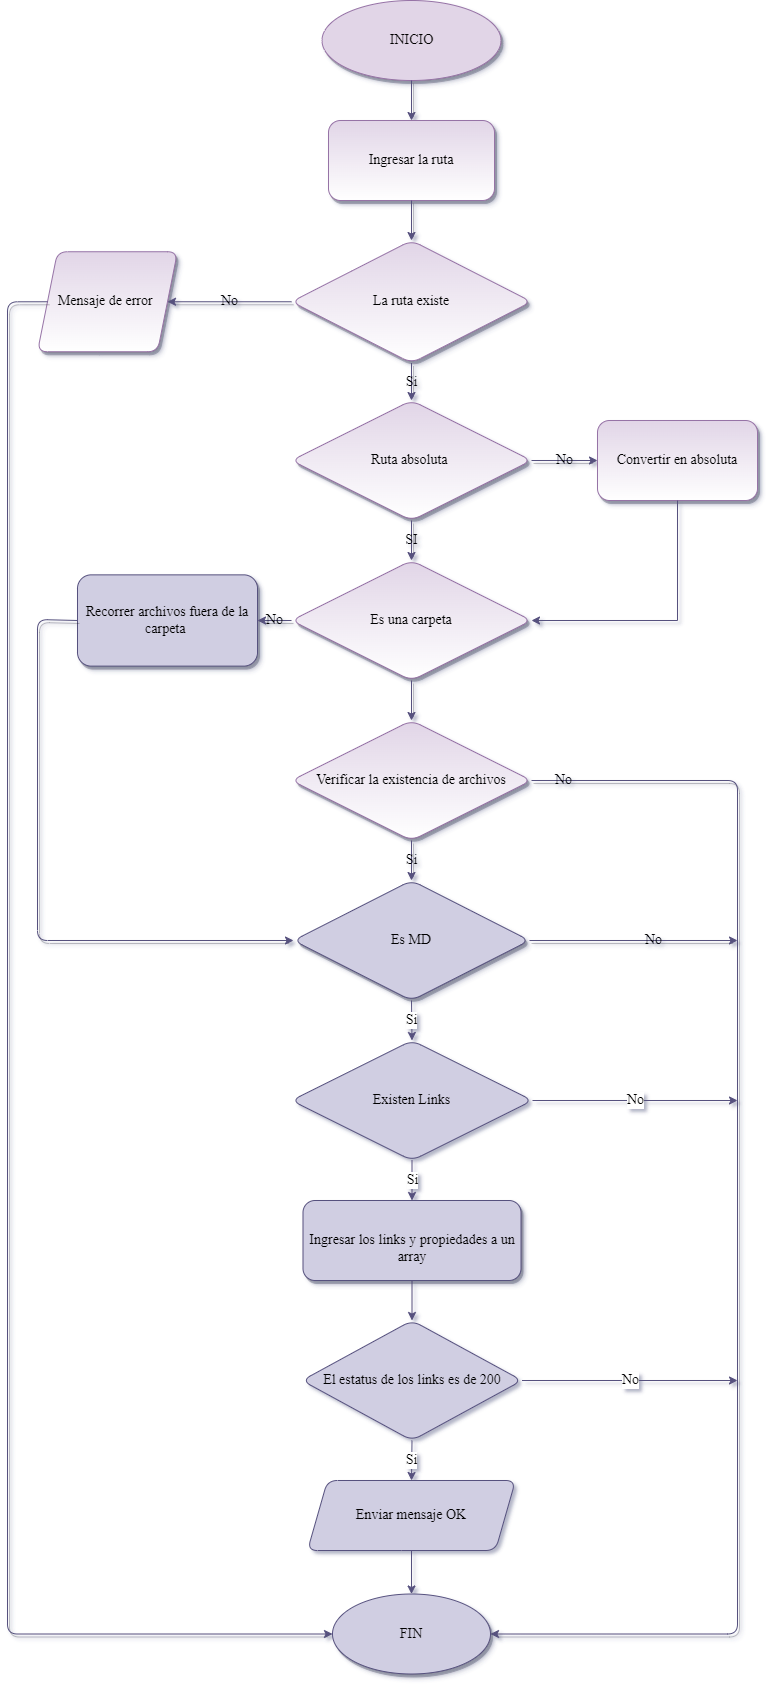

The diagram above was exported from draw.io. Its source (the exported page's mxGraphModel, read from the mxfile embedded in the PNG):
<mxGraphModel dx="1278" dy="539" grid="1" gridSize="10" guides="1" tooltips="1" connect="1" arrows="1" fold="1" page="1" pageScale="1" pageWidth="827" pageHeight="1169" background="#ffffff" math="0" shadow="1">
  <root>
    <object label="" id="0">
      <mxCell />
    </object>
    <mxCell id="1" parent="0" />
    <object label="Es MD" placeholders="1" id="97qg1cjSPydLDLODRNo5-39">
      <mxCell style="rhombus;rounded=1;sketch=0;fontFamily=Times New Roman;fontSize=14;strokeColor=#56517e;fillColor=#d0cee2;html=1;labelBorderColor=none;labelBackgroundColor=none;align=center;shadow=1;connectable=1;allowArrows=1;deletable=1;cloneable=0;rotatable=0;enumerate=0;flipV=0;resizable=0;fixDash=1;metaEdit=1;backgroundOutline=1;whiteSpace=wrap;comic=0;flipH=1;movable=1;endArrow=classic;pointerEvents=0;expand=0;recursiveResize=0;snapToPoint=1;autosize=1;" parent="1" vertex="1">
        <mxGeometry x="296" y="960" width="236" height="120" as="geometry" />
      </mxCell>
    </object>
    <mxCell id="97qg1cjSPydLDLODRNo5-5" value="Ingresar la ruta" style="rounded=1;fontFamily=Times New Roman;fontSize=14;fillColor=#e1d5e7;strokeColor=#9673a6;shadow=1;sketch=0;snapToPoint=1;fixDash=1;metaEdit=1;backgroundOutline=1;enumerate=0;align=center;html=1;labelBorderColor=none;labelBackgroundColor=none;deletable=1;editable=0;connectable=1;allowArrows=1;cloneable=0;rotatable=0;resizable=0;whiteSpace=wrap;comic=0;movable=1;endArrow=classic;gradientColor=#ffffff;pointerEvents=0;expand=0;" parent="1" vertex="1">
      <mxGeometry x="331" y="200" width="166" height="80" as="geometry" />
    </mxCell>
    <mxCell id="97qg1cjSPydLDLODRNo5-10" value="La ruta existe" style="rhombus;fontFamily=Times New Roman;fontSize=14;fillColor=#e1d5e7;strokeColor=#9673a6;shadow=1;sketch=0;snapToPoint=1;fixDash=1;metaEdit=1;backgroundOutline=1;enumerate=0;rounded=1;align=center;html=1;labelBorderColor=none;labelBackgroundColor=none;deletable=1;editable=0;connectable=1;allowArrows=1;cloneable=0;rotatable=0;resizable=0;whiteSpace=wrap;comic=0;movable=1;endArrow=classic;gradientColor=#ffffff;pointerEvents=0;expand=0;" parent="1" vertex="1">
      <mxGeometry x="294" y="320" width="240" height="122.5" as="geometry" />
    </mxCell>
    <mxCell id="97qg1cjSPydLDLODRNo5-14" value="Mensaje de error&amp;nbsp;" style="shape=parallelogram;perimeter=parallelogramPerimeter;fixedSize=1;fontFamily=Times New Roman;fontSize=14;fillColor=#e1d5e7;strokeColor=#9673a6;shadow=1;sketch=0;snapToPoint=1;fixDash=1;metaEdit=1;backgroundOutline=1;enumerate=0;rounded=1;align=center;html=1;labelBorderColor=none;labelBackgroundColor=none;deletable=1;editable=0;connectable=1;allowArrows=1;cloneable=0;rotatable=0;resizable=0;whiteSpace=wrap;comic=0;movable=1;endArrow=classic;gradientColor=#ffffff;pointerEvents=0;expand=0;" parent="1" vertex="1">
      <mxGeometry x="40" y="331.25" width="140" height="100" as="geometry" />
    </mxCell>
    <mxCell id="97qg1cjSPydLDLODRNo5-19" value="Ruta absoluta&amp;nbsp;" style="rhombus;fontFamily=Times New Roman;fontSize=14;fillColor=#e1d5e7;strokeColor=#9673a6;shadow=1;sketch=0;snapToPoint=1;fixDash=1;metaEdit=1;backgroundOutline=1;enumerate=0;rounded=1;align=center;html=1;labelBorderColor=none;labelBackgroundColor=none;deletable=1;editable=0;connectable=1;allowArrows=1;cloneable=0;rotatable=0;resizable=0;whiteSpace=wrap;comic=0;movable=1;endArrow=classic;gradientColor=#ffffff;pointerEvents=0;expand=0;" parent="1" vertex="1">
      <mxGeometry x="294" y="480" width="240" height="120" as="geometry" />
    </mxCell>
    <mxCell id="97qg1cjSPydLDLODRNo5-24" value="Convertir en absoluta" style="rounded=1;fontFamily=Times New Roman;fontSize=14;fillColor=#e1d5e7;strokeColor=#9673a6;shadow=1;sketch=0;snapToPoint=1;fixDash=1;metaEdit=1;backgroundOutline=1;enumerate=0;align=center;html=1;labelBorderColor=none;labelBackgroundColor=none;deletable=1;editable=0;connectable=1;allowArrows=1;cloneable=0;rotatable=0;resizable=0;whiteSpace=wrap;comic=0;movable=1;endArrow=classic;gradientColor=#ffffff;pointerEvents=0;expand=0;" parent="1" vertex="1">
      <mxGeometry x="600" y="500" width="160" height="80" as="geometry" />
    </mxCell>
    <mxCell id="97qg1cjSPydLDLODRNo5-26" value="Es una carpeta" style="rhombus;fontFamily=Times New Roman;fontSize=14;fillColor=#e1d5e7;strokeColor=#9673a6;shadow=1;sketch=0;snapToPoint=1;fixDash=1;metaEdit=1;backgroundOutline=1;enumerate=0;rounded=1;align=center;html=1;labelBorderColor=none;labelBackgroundColor=none;deletable=1;editable=0;connectable=1;allowArrows=1;cloneable=0;rotatable=0;resizable=0;whiteSpace=wrap;comic=0;movable=1;endArrow=classic;gradientColor=#ffffff;pointerEvents=0;expand=0;" parent="1" vertex="1">
      <mxGeometry x="294" y="640" width="240" height="120" as="geometry" />
    </mxCell>
    <mxCell id="97qg1cjSPydLDLODRNo5-36" value="Verificar la existencia de archivos" style="rhombus;fontFamily=Times New Roman;fontSize=14;fillColor=#e1d5e7;strokeColor=#9673a6;rounded=1;align=center;html=1;labelBorderColor=none;labelBackgroundColor=none;deletable=1;editable=0;connectable=1;allowArrows=1;cloneable=0;rotatable=0;enumerate=0;resizable=0;fixDash=1;metaEdit=1;backgroundOutline=1;whiteSpace=wrap;comic=0;movable=1;endArrow=classic;shadow=1;sketch=0;gradientColor=#ffffff;pointerEvents=0;expand=0;snapToPoint=1;" parent="1" vertex="1">
      <mxGeometry x="294" y="800" width="240" height="120" as="geometry" />
    </mxCell>
    <object label="INICIO" id="N-EKHU6DreYXriAcFdyk-1">
      <mxCell style="ellipse;html=1;fillColor=#e1d5e7;strokeColor=#9673a6;shadow=1;sketch=0;snapToPoint=1;fixDash=1;metaEdit=1;backgroundOutline=1;enumerate=0;rounded=1;fontFamily=Times New Roman;fontSize=14;align=center;connectable=1;allowArrows=1;deletable=1;cloneable=0;rotatable=0;flipV=0;resizable=0;labelBackgroundColor=none;labelBorderColor=none;whiteSpace=wrap;comic=0;flipH=1;movable=1;endArrow=classic;pointerEvents=0;expand=0;" parent="1" vertex="1">
        <mxGeometry x="324.5" y="80" width="179" height="80" as="geometry" />
      </mxCell>
    </object>
    <mxCell id="97qg1cjSPydLDLODRNo5-33" value="Recorrer archivos fuera de la carpeta&amp;nbsp;" style="rounded=1;fontFamily=Times New Roman;fontSize=14;fillColor=#d0cee2;strokeColor=#56517e;shadow=1;sketch=0;snapToPoint=1;fixDash=1;metaEdit=1;backgroundOutline=1;enumerate=0;html=1;labelBorderColor=none;labelBackgroundColor=none;align=center;deletable=1;editable=1;connectable=1;allowArrows=1;cloneable=0;rotatable=0;resizable=1;direction=west;movable=1;whiteSpace=wrap;comic=0;flipH=1;flipV=0;endArrow=classic;pointerEvents=0;expand=0;" parent="1" vertex="1">
      <mxGeometry x="80" y="654.37" width="180" height="91.25" as="geometry" />
    </mxCell>
    <mxCell id="97qg1cjSPydLDLODRNo5-54" value="&lt;br style=&quot;font-size: 14px;&quot;&gt;Ingresar los links y propiedades a un array&lt;br style=&quot;font-size: 14px;&quot;&gt;" style="whiteSpace=wrap;html=1;labelBackgroundColor=none;labelBorderColor=none;deletable=1;metaEdit=1;flipH=1;flipV=0;shadow=1;backgroundOutline=1;movable=1;cloneable=1;enumerate=0;comic=0;endArrow=classic;fontSize=14;fontFamily=Times New Roman;rounded=1;strokeColor=#56517e;fillColor=#d0cee2;sketch=0;pointerEvents=0;rotatable=0;resizable=1;recursiveResize=1;expand=1;fixDash=1;snapToPoint=1;autosize=1;" parent="1" vertex="1">
      <mxGeometry x="305.5" y="1280" width="218" height="80" as="geometry" />
    </mxCell>
    <mxCell id="97qg1cjSPydLDLODRNo5-58" value="FIN" style="ellipse;whiteSpace=wrap;html=1;labelBackgroundColor=none;labelBorderColor=none;deletable=1;metaEdit=1;flipH=1;flipV=0;shadow=1;backgroundOutline=1;movable=1;cloneable=0;enumerate=0;comic=0;endArrow=classic;fontSize=14;fontFamily=Times New Roman;rounded=1;strokeColor=#56517e;fillColor=#d0cee2;sketch=0;pointerEvents=0;rotatable=0;resizable=1;expand=1;fixDash=1;snapToPoint=1;autosize=1;" parent="1" vertex="1">
      <mxGeometry x="335" y="1673.5" width="158" height="80" as="geometry" />
    </mxCell>
    <mxCell id="dOlzrQGq2_xj1_DIvMkv-5" value="" style="endArrow=classic;html=1;rounded=1;fontFamily=Times New Roman;fontSize=14;fontColor=default;exitX=0.5;exitY=1;exitDx=0;exitDy=0;entryX=0.5;entryY=0;entryDx=0;entryDy=0;metaEdit=1;fixDash=1;backgroundOutline=1;enumerate=0;comic=0;snapToPoint=1;deletable=1;movable=1;cloneable=0;labelBorderColor=none;fillColor=#d0cee2;strokeColor=#56517e;shadow=1;sketch=0;labelBackgroundColor=none;" parent="1" source="N-EKHU6DreYXriAcFdyk-1" target="97qg1cjSPydLDLODRNo5-5" edge="1">
      <mxGeometry width="50" height="50" relative="1" as="geometry">
        <mxPoint x="380" y="260" as="sourcePoint" />
        <mxPoint x="430" y="210" as="targetPoint" />
      </mxGeometry>
    </mxCell>
    <mxCell id="dOlzrQGq2_xj1_DIvMkv-6" value="" style="endArrow=classic;html=1;rounded=1;fontFamily=Times New Roman;fontSize=14;fontColor=default;entryX=0.5;entryY=0;entryDx=0;entryDy=0;exitX=0.5;exitY=1;exitDx=0;exitDy=0;metaEdit=1;fixDash=1;backgroundOutline=1;enumerate=0;comic=0;snapToPoint=1;deletable=1;movable=1;cloneable=0;labelBorderColor=none;fillColor=#d0cee2;strokeColor=#56517e;shadow=1;sketch=0;labelBackgroundColor=none;" parent="1" source="97qg1cjSPydLDLODRNo5-5" target="97qg1cjSPydLDLODRNo5-10" edge="1">
      <mxGeometry width="50" height="50" relative="1" as="geometry">
        <mxPoint x="380" y="260" as="sourcePoint" />
        <mxPoint x="430" y="210" as="targetPoint" />
      </mxGeometry>
    </mxCell>
    <mxCell id="dOlzrQGq2_xj1_DIvMkv-7" value="Si" style="endArrow=classic;html=1;rounded=1;fontFamily=Times New Roman;fontSize=14;fontColor=default;entryX=0.5;entryY=0;entryDx=0;entryDy=0;exitX=0.5;exitY=1;exitDx=0;exitDy=0;metaEdit=1;fixDash=1;backgroundOutline=1;enumerate=0;comic=0;snapToPoint=1;deletable=1;movable=1;cloneable=0;labelBorderColor=none;fillColor=#d0cee2;strokeColor=#56517e;shadow=1;sketch=0;labelBackgroundColor=none;" parent="1" source="97qg1cjSPydLDLODRNo5-10" target="97qg1cjSPydLDLODRNo5-19" edge="1">
      <mxGeometry width="50" height="50" relative="1" as="geometry">
        <mxPoint x="380" y="410" as="sourcePoint" />
        <mxPoint x="430" y="360" as="targetPoint" />
      </mxGeometry>
    </mxCell>
    <mxCell id="dOlzrQGq2_xj1_DIvMkv-8" value="No" style="endArrow=classic;html=1;rounded=1;fontFamily=Times New Roman;fontSize=14;fontColor=default;entryX=1;entryY=0.5;entryDx=0;entryDy=0;exitX=0;exitY=0.5;exitDx=0;exitDy=0;metaEdit=1;fixDash=1;backgroundOutline=1;enumerate=0;comic=0;snapToPoint=1;deletable=1;movable=1;cloneable=0;labelBorderColor=none;fillColor=#d0cee2;strokeColor=#56517e;shadow=1;sketch=0;labelBackgroundColor=none;" parent="1" source="97qg1cjSPydLDLODRNo5-10" target="97qg1cjSPydLDLODRNo5-14" edge="1">
      <mxGeometry width="50" height="50" relative="1" as="geometry">
        <mxPoint x="380" y="410" as="sourcePoint" />
        <mxPoint x="430" y="360" as="targetPoint" />
      </mxGeometry>
    </mxCell>
    <mxCell id="dOlzrQGq2_xj1_DIvMkv-9" value="No" style="endArrow=classic;html=1;rounded=1;fontFamily=Times New Roman;fontSize=14;fontColor=default;entryX=0;entryY=0.5;entryDx=0;entryDy=0;exitX=1;exitY=0.5;exitDx=0;exitDy=0;metaEdit=1;fixDash=1;backgroundOutline=1;enumerate=0;comic=0;snapToPoint=1;deletable=1;movable=1;cloneable=0;labelBorderColor=none;fillColor=#d0cee2;strokeColor=#56517e;shadow=1;sketch=0;labelBackgroundColor=none;" parent="1" source="97qg1cjSPydLDLODRNo5-19" target="97qg1cjSPydLDLODRNo5-24" edge="1">
      <mxGeometry width="50" height="50" relative="1" as="geometry">
        <mxPoint x="380" y="630" as="sourcePoint" />
        <mxPoint x="430" y="580" as="targetPoint" />
      </mxGeometry>
    </mxCell>
    <mxCell id="dOlzrQGq2_xj1_DIvMkv-10" value="SI" style="endArrow=classic;html=1;rounded=1;fontFamily=Times New Roman;fontSize=14;fontColor=default;entryX=0.5;entryY=0;entryDx=0;entryDy=0;exitX=0.5;exitY=1;exitDx=0;exitDy=0;metaEdit=1;fixDash=1;backgroundOutline=1;enumerate=0;comic=0;snapToPoint=1;deletable=1;movable=1;cloneable=0;labelBorderColor=none;fillColor=#d0cee2;strokeColor=#56517e;shadow=1;sketch=0;labelBackgroundColor=none;" parent="1" source="97qg1cjSPydLDLODRNo5-19" target="97qg1cjSPydLDLODRNo5-26" edge="1">
      <mxGeometry width="50" height="50" relative="1" as="geometry">
        <mxPoint x="380" y="630" as="sourcePoint" />
        <mxPoint x="430" y="580" as="targetPoint" />
      </mxGeometry>
    </mxCell>
    <mxCell id="dOlzrQGq2_xj1_DIvMkv-11" value="No" style="endArrow=classic;html=1;rounded=1;fontFamily=Times New Roman;fontSize=14;fontColor=default;entryX=0;entryY=0.5;entryDx=0;entryDy=0;exitX=0;exitY=0.5;exitDx=0;exitDy=0;metaEdit=1;fixDash=1;backgroundOutline=1;enumerate=0;comic=0;snapToPoint=1;deletable=1;movable=1;cloneable=0;labelBorderColor=none;fillColor=#d0cee2;strokeColor=#56517e;shadow=1;sketch=0;labelBackgroundColor=none;" parent="1" source="97qg1cjSPydLDLODRNo5-26" target="97qg1cjSPydLDLODRNo5-33" edge="1">
      <mxGeometry width="50" height="50" relative="1" as="geometry">
        <mxPoint x="380" y="630" as="sourcePoint" />
        <mxPoint x="430" y="580" as="targetPoint" />
      </mxGeometry>
    </mxCell>
    <mxCell id="dOlzrQGq2_xj1_DIvMkv-12" value="" style="endArrow=classic;html=1;rounded=1;fontFamily=Times New Roman;fontSize=14;fontColor=default;exitX=0.5;exitY=1;exitDx=0;exitDy=0;entryX=0.5;entryY=0;entryDx=0;entryDy=0;metaEdit=1;fixDash=1;backgroundOutline=1;enumerate=0;comic=0;snapToPoint=1;deletable=1;movable=1;cloneable=0;labelBorderColor=none;fillColor=#d0cee2;strokeColor=#56517e;shadow=1;sketch=0;labelBackgroundColor=none;" parent="1" source="97qg1cjSPydLDLODRNo5-26" target="97qg1cjSPydLDLODRNo5-36" edge="1">
      <mxGeometry width="50" height="50" relative="1" as="geometry">
        <mxPoint x="380" y="850" as="sourcePoint" />
        <mxPoint x="430" y="800" as="targetPoint" />
      </mxGeometry>
    </mxCell>
    <mxCell id="dOlzrQGq2_xj1_DIvMkv-13" value="Si" style="endArrow=classic;html=1;rounded=1;fontFamily=Times New Roman;fontSize=14;fontColor=default;entryX=0.5;entryY=0;entryDx=0;entryDy=0;exitX=0.5;exitY=1;exitDx=0;exitDy=0;metaEdit=1;fixDash=1;backgroundOutline=1;enumerate=0;comic=0;snapToPoint=1;deletable=1;movable=1;cloneable=0;labelBorderColor=none;fillColor=#d0cee2;strokeColor=#56517e;shadow=1;sketch=0;labelBackgroundColor=none;" parent="1" source="97qg1cjSPydLDLODRNo5-36" target="97qg1cjSPydLDLODRNo5-39" edge="1">
      <mxGeometry width="50" height="50" relative="1" as="geometry">
        <mxPoint x="380" y="850" as="sourcePoint" />
        <mxPoint x="430" y="800" as="targetPoint" />
      </mxGeometry>
    </mxCell>
    <mxCell id="dOlzrQGq2_xj1_DIvMkv-19" value="" style="endArrow=classic;html=1;rounded=1;fontFamily=Times New Roman;fontSize=14;fontColor=default;exitX=0;exitY=0.5;exitDx=0;exitDy=0;entryX=0;entryY=0.5;entryDx=0;entryDy=0;edgeStyle=orthogonalEdgeStyle;metaEdit=1;fixDash=1;backgroundOutline=1;enumerate=0;comic=0;snapToPoint=1;deletable=1;movable=1;cloneable=0;labelBorderColor=none;fillColor=#d0cee2;strokeColor=#56517e;shadow=1;sketch=0;labelBackgroundColor=none;" parent="1" source="97qg1cjSPydLDLODRNo5-14" target="97qg1cjSPydLDLODRNo5-58" edge="1">
      <mxGeometry width="50" height="50" relative="1" as="geometry">
        <mxPoint x="500" y="650" as="sourcePoint" />
        <mxPoint x="50" y="1080" as="targetPoint" />
        <Array as="points">
          <mxPoint x="10" y="381" />
          <mxPoint x="10" y="1714" />
        </Array>
      </mxGeometry>
    </mxCell>
    <mxCell id="dOlzrQGq2_xj1_DIvMkv-20" value="" style="endArrow=classic;html=1;rounded=1;fontFamily=Times New Roman;fontSize=14;fontColor=default;exitX=1;exitY=0.5;exitDx=0;exitDy=0;edgeStyle=orthogonalEdgeStyle;metaEdit=1;fixDash=1;backgroundOutline=1;enumerate=0;comic=0;snapToPoint=1;deletable=1;movable=1;cloneable=0;labelBorderColor=none;entryX=0;entryY=0.5;entryDx=0;entryDy=0;fillColor=#d0cee2;strokeColor=#56517e;shadow=1;sketch=0;labelBackgroundColor=none;" parent="1" source="97qg1cjSPydLDLODRNo5-33" target="97qg1cjSPydLDLODRNo5-39" edge="1">
      <mxGeometry width="50" height="50" relative="1" as="geometry">
        <mxPoint x="510" y="1000" as="sourcePoint" />
        <mxPoint x="120" y="1090" as="targetPoint" />
        <Array as="points">
          <mxPoint x="40" y="699" />
          <mxPoint x="40" y="1020" />
        </Array>
      </mxGeometry>
    </mxCell>
    <mxCell id="dOlzrQGq2_xj1_DIvMkv-26" value="No" style="endArrow=classic;html=1;rounded=1;fontFamily=Times New Roman;fontSize=14;fontColor=default;exitX=1;exitY=0.5;exitDx=0;exitDy=0;metaEdit=1;fixDash=1;backgroundOutline=1;enumerate=0;comic=0;snapToPoint=1;deletable=1;movable=1;cloneable=0;labelBorderColor=none;fillColor=#d0cee2;strokeColor=#56517e;shadow=1;sketch=0;labelBackgroundColor=none;" parent="1" source="97qg1cjSPydLDLODRNo5-39" edge="1">
      <mxGeometry x="0.1892" width="50" height="50" relative="1" as="geometry">
        <mxPoint x="640" y="1240" as="sourcePoint" />
        <mxPoint x="740" y="1020" as="targetPoint" />
        <Array as="points" />
        <mxPoint as="offset" />
      </mxGeometry>
    </mxCell>
    <mxCell id="dOlzrQGq2_xj1_DIvMkv-31" value="No" style="endArrow=classic;html=1;rounded=1;labelBorderColor=none;comic=0;fontFamily=Times New Roman;fontSize=14;fontColor=default;exitX=1;exitY=0.5;exitDx=0;exitDy=0;entryX=1;entryY=0.5;entryDx=0;entryDy=0;edgeStyle=orthogonalEdgeStyle;metaEdit=1;fillColor=#d0cee2;strokeColor=#56517e;backgroundOutline=1;shadow=1;sketch=0;labelBackgroundColor=none;" parent="1" source="97qg1cjSPydLDLODRNo5-36" target="97qg1cjSPydLDLODRNo5-58" edge="1">
      <mxGeometry x="-0.9517" width="50" height="50" relative="1" as="geometry">
        <mxPoint x="600" y="1290" as="sourcePoint" />
        <mxPoint x="650" y="1240" as="targetPoint" />
        <Array as="points">
          <mxPoint x="740" y="860" />
          <mxPoint x="740" y="1714" />
        </Array>
        <mxPoint as="offset" />
      </mxGeometry>
    </mxCell>
    <mxCell id="PZt-udyuiCzzyPcbSb4M-1" value="" style="endArrow=classic;html=1;rounded=0;entryX=1;entryY=0.5;entryDx=0;entryDy=0;exitX=0.5;exitY=1;exitDx=0;exitDy=0;edgeStyle=orthogonalEdgeStyle;fillColor=#d0cee2;strokeColor=#56517e;" parent="1" source="97qg1cjSPydLDLODRNo5-24" target="97qg1cjSPydLDLODRNo5-26" edge="1">
      <mxGeometry width="50" height="50" relative="1" as="geometry">
        <mxPoint x="390" y="550" as="sourcePoint" />
        <mxPoint x="440" y="500" as="targetPoint" />
      </mxGeometry>
    </mxCell>
    <mxCell id="PZt-udyuiCzzyPcbSb4M-3" value="Si" style="endArrow=classic;html=1;rounded=0;fontFamily=Times New Roman;fontSize=14;exitX=0.5;exitY=1;exitDx=0;exitDy=0;fillColor=#d0cee2;strokeColor=#56517e;entryX=0.5;entryY=0;entryDx=0;entryDy=0;" parent="1" source="PZt-udyuiCzzyPcbSb4M-7" target="97qg1cjSPydLDLODRNo5-54" edge="1">
      <mxGeometry width="50" height="50" relative="1" as="geometry">
        <mxPoint x="412" y="1210" as="sourcePoint" />
        <mxPoint x="414" y="1290" as="targetPoint" />
      </mxGeometry>
    </mxCell>
    <mxCell id="PZt-udyuiCzzyPcbSb4M-7" value="Existen Links" style="rhombus;whiteSpace=wrap;html=1;rounded=1;fontFamily=Times New Roman;fontSize=14;fillColor=#d0cee2;strokeColor=#56517e;" parent="1" vertex="1">
      <mxGeometry x="294" y="1120" width="241" height="120" as="geometry" />
    </mxCell>
    <mxCell id="PZt-udyuiCzzyPcbSb4M-9" value="No" style="endArrow=classic;html=1;rounded=0;fontFamily=Times New Roman;fontSize=14;exitX=1;exitY=0.5;exitDx=0;exitDy=0;fillColor=#d0cee2;strokeColor=#56517e;" parent="1" source="PZt-udyuiCzzyPcbSb4M-7" edge="1">
      <mxGeometry width="50" height="50" relative="1" as="geometry">
        <mxPoint x="540" y="1250" as="sourcePoint" />
        <mxPoint x="740" y="1180" as="targetPoint" />
      </mxGeometry>
    </mxCell>
    <mxCell id="PZt-udyuiCzzyPcbSb4M-11" value="Si" style="endArrow=classic;html=1;rounded=0;fontFamily=Times New Roman;fontSize=14;exitX=0.5;exitY=1;exitDx=0;exitDy=0;entryX=0.5;entryY=0;entryDx=0;entryDy=0;fillColor=#d0cee2;strokeColor=#56517e;" parent="1" source="97qg1cjSPydLDLODRNo5-39" target="PZt-udyuiCzzyPcbSb4M-7" edge="1">
      <mxGeometry width="50" height="50" relative="1" as="geometry">
        <mxPoint x="540" y="1250" as="sourcePoint" />
        <mxPoint x="590" y="1200" as="targetPoint" />
      </mxGeometry>
    </mxCell>
    <mxCell id="PZt-udyuiCzzyPcbSb4M-12" value="El estatus de los links es de 200" style="rhombus;whiteSpace=wrap;html=1;rounded=1;fontFamily=Times New Roman;fontSize=14;fillColor=#d0cee2;strokeColor=#56517e;" parent="1" vertex="1">
      <mxGeometry x="304.5" y="1400" width="220" height="120" as="geometry" />
    </mxCell>
    <mxCell id="PZt-udyuiCzzyPcbSb4M-13" value="" style="endArrow=classic;html=1;rounded=0;fontFamily=Times New Roman;fontSize=14;exitX=0.5;exitY=1;exitDx=0;exitDy=0;entryX=0.5;entryY=0;entryDx=0;entryDy=0;fillColor=#d0cee2;strokeColor=#56517e;" parent="1" source="97qg1cjSPydLDLODRNo5-54" target="PZt-udyuiCzzyPcbSb4M-12" edge="1">
      <mxGeometry width="50" height="50" relative="1" as="geometry">
        <mxPoint x="430" y="1370" as="sourcePoint" />
        <mxPoint x="590" y="1320" as="targetPoint" />
      </mxGeometry>
    </mxCell>
    <mxCell id="PZt-udyuiCzzyPcbSb4M-14" value="Enviar mensaje OK" style="shape=parallelogram;perimeter=parallelogramPerimeter;whiteSpace=wrap;html=1;fixedSize=1;rounded=1;fontFamily=Times New Roman;fontSize=14;fillColor=#d0cee2;strokeColor=#56517e;" parent="1" vertex="1">
      <mxGeometry x="310" y="1560" width="208" height="70" as="geometry" />
    </mxCell>
    <mxCell id="PZt-udyuiCzzyPcbSb4M-17" value="Si" style="endArrow=classic;html=1;rounded=0;fontFamily=Times New Roman;fontSize=14;exitX=0.5;exitY=1;exitDx=0;exitDy=0;entryX=0.5;entryY=0;entryDx=0;entryDy=0;fillColor=#d0cee2;strokeColor=#56517e;" parent="1" source="PZt-udyuiCzzyPcbSb4M-12" target="PZt-udyuiCzzyPcbSb4M-14" edge="1">
      <mxGeometry width="50" height="50" relative="1" as="geometry">
        <mxPoint x="540" y="1480" as="sourcePoint" />
        <mxPoint x="590" y="1430" as="targetPoint" />
      </mxGeometry>
    </mxCell>
    <mxCell id="PZt-udyuiCzzyPcbSb4M-18" value="No" style="endArrow=classic;html=1;rounded=0;fontFamily=Times New Roman;fontSize=14;exitX=1;exitY=0.5;exitDx=0;exitDy=0;fillColor=#d0cee2;strokeColor=#56517e;" parent="1" source="PZt-udyuiCzzyPcbSb4M-12" edge="1">
      <mxGeometry width="50" height="50" relative="1" as="geometry">
        <mxPoint x="540" y="1480" as="sourcePoint" />
        <mxPoint x="740" y="1460" as="targetPoint" />
      </mxGeometry>
    </mxCell>
    <mxCell id="PZt-udyuiCzzyPcbSb4M-19" value="" style="endArrow=classic;html=1;rounded=0;fontFamily=Times New Roman;fontSize=14;exitX=0.5;exitY=1;exitDx=0;exitDy=0;entryX=0.5;entryY=0;entryDx=0;entryDy=0;fillColor=#d0cee2;strokeColor=#56517e;" parent="1" source="PZt-udyuiCzzyPcbSb4M-14" target="97qg1cjSPydLDLODRNo5-58" edge="1">
      <mxGeometry width="50" height="50" relative="1" as="geometry">
        <mxPoint x="540" y="1680" as="sourcePoint" />
        <mxPoint x="590" y="1630" as="targetPoint" />
      </mxGeometry>
    </mxCell>
  </root>
</mxGraphModel>